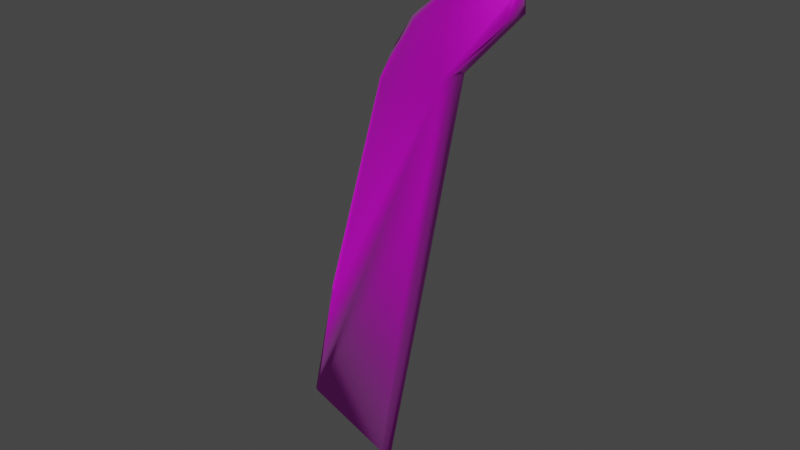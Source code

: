 # Source: emptyRudderb.blend  (saved by Blender 2.93.21; exported with 4.5.12 LTS)
import bpy
from mathutils import Matrix  # noqa: F401  (used for matrix-valued properties, if any)

bpy.ops.wm.read_factory_settings(use_empty=True)
scene = bpy.context.scene
scene.name = 'Scene'

# ---- collections
col_collection = bpy.data.collections.new('Collection'); scene.collection.children.link(col_collection)

# ---- images (referenced by path relative to the original .blend; pixels are not part of the script)
import os
ASSET_DIR = os.environ.get("B2B_ASSET_DIR", "")  # directory of the original .blend (textures are referenced by path, not embedded)
HERE = os.path.dirname(os.path.abspath(__file__))  # packed textures are extracted next to this script under _unpacked/

def load_image(name, relpath, width, height, colorspace="sRGB"):
    """Load a texture the original file referenced (path relative to the .blend, or extracted next to this script)."""
    p = next((c for c in (os.path.join(HERE, relpath), os.path.join(ASSET_DIR, relpath)) if relpath and os.path.exists(c)), "")
    if p:
        img = bpy.data.images.load(p, check_existing=True)
        img.name = name
    else:  # same state as the original file: an image datablock whose file is absent (Cycles renders it pink)
        img = bpy.data.images.new(name, width, height)
        img.source = "FILE"
        img.filepath = "//" + (relpath or name)
    img.colorspace_settings.name = colorspace
    return img
img_lysanderpaintyellow_png_001 = load_image('LysanderPaintYellow.png.001', 'LysanderPaintYellow.png', 1024, 1024, 'sRGB')

# ---- materials (node trees are filled in below, after node groups)
mat_bcatp_lysander = bpy.data.materials.new('BCATP_Lysander')
mat_bcatp_lysander.use_transparent_shadow = False

# ---- material node trees
mat_bcatp_lysander.use_nodes = True; mat_bcatp_lysander.node_tree.nodes.clear()
_N = mat_bcatp_lysander.node_tree.nodes; _L = mat_bcatp_lysander.node_tree.links
n0 = _N.new('ShaderNodeBsdfPrincipled'); n0.name = 'Principled BSDF'; n0.location = (10, 300)
n0.distribution = 'GGX'
n0.subsurface_method = 'BURLEY'
n0.inputs[1].default_value = 0.5809
n0.inputs[2].default_value = 0.4706
n0.inputs[3].default_value = 1.45
n0.inputs[13].default_value = 0.7647
n0.inputs[19].default_value = 0.04779
n0.inputs[24].default_value = 0.03382
n0.inputs[27].default_value = (0.0, 0.0, 0.0, 1.0)
n0.inputs[28].default_value = 1.0
n1 = _N.new('ShaderNodeOutputMaterial'); n1.name = 'Material Output'; n1.location = (300, 300)
n2 = _N.new('ShaderNodeTexImage'); n2.name = 'Image Texture'; n2.location = (-280, 280)
n2.image = img_lysanderpaintyellow_png_001
n3 = _N.new('ShaderNodeMix'); n3.name = 'Mix'; n3.location = (-260, 180)
n3.data_type = 'RGBA'
n3.inputs[0].default_value = 0.5809
n3.inputs[7].default_value = (1.0, 1.0, 1.0, 1.0)
n4 = _N.new('ShaderNodeMix'); n4.name = 'Mix.001'; n4.location = (-160, 180)
n4.data_type = 'RGBA'
n4.inputs[0].default_value = 0.1985
n4.inputs[6].default_value = (1.0, 1.0, 1.0, 1.0)
_L.new(n0.outputs[0], n1.inputs[0])
_L.new(n2.outputs[0], n0.inputs[0])
_L.new(n2.outputs[0], n3.inputs[6])
_L.new(n3.outputs[2], n4.inputs[7])
_L.new(n4.outputs[2], n0.inputs[14])
n1.is_active_output = True

# ---- world
world_world = bpy.data.worlds.new('World'); scene.world = world_world
world_world.use_nodes = True; world_world.node_tree.nodes.clear()
_N = world_world.node_tree.nodes; _L = world_world.node_tree.links
n0 = _N.new('ShaderNodeOutputWorld'); n0.name = 'World Output'; n0.location = (300, 300)
n1 = _N.new('ShaderNodeBackground'); n1.name = 'Background'; n1.location = (10, 300)
n1.inputs[0].default_value = (0.05088, 0.05088, 0.05088, 1.0)
_L.new(n1.outputs[0], n0.inputs[0])
n0.is_active_output = True
world_world.color = (0.05088, 0.05088, 0.05088)
world_world.use_sun_shadow = False
world_world.sun_shadow_jitter_overblur = 0.0

# ---- meshes
me_rudder = bpy.data.meshes.new('rudder')
me_rudder.from_pydata([(-0.01074, 0.05613, -0.6261), (-0.4837, -0.005835, -0.8218), (-0.03795, 0.06727, -0.03961), (-0.4145, -0.007718, 0.3727), (-0.04865, 0.06453, 0.5599), (0.1746, 0.05244, 0.9171), (0.1713, 0.02602, 1.003), (-0.04794, -0.06331, 0.5585), (-0.1503, -0.002283, 0.8663), (-0.2819, 0.001735, 0.6865), (0.01278, 0.03632, -1.477), (0.01317, -0.02455, -1.475), (-0.4954, -0.004696, -1.496), (-0.0376, -0.05584, -0.03978), (0.008524, -0.006373, 0.9901), (-0.4783, 0.007241, -0.8146), (-0.3893, 0.003138, 0.3635), (-0.4958, 0.007299, -1.496), (-0.4838, 0.0014, -0.8241), (-0.39, -0.01874, 0.3643), (0.1731, -0.03541, 1.002), (-0.2775, -0.01652, 0.6893), (-0.1497, -0.02045, 0.8664), (0.1754, -0.06216, 0.915), (-0.3649, -0.007802, 0.5456), (-0.5086, 0.001182, -0.82), (-0.5086, 0.001182, -0.82), (-0.5135, 0.001108, -1.496), (-0.1503, -0.01063, 0.8902), (0.1697, -0.005485, 1.043), (-0.4145, -0.007718, 0.3727), (-0.2991, -0.007824, 0.7063), (0.04385, 0.005911, -1.476), (-0.0195, 0.0004853, 0.5996), (0.175, -0.004859, 0.9161), (0.03416, -0.009315, -1.475), (-0.02807, -0.03141, 0.5791), (0.03397, 0.02112, -1.476), (-0.02843, 0.03251, 0.5798)], [], [(15, 26, 3, 16), (9, 16, 3, 24, 31), (15, 17, 27, 26), (35, 36, 7, 13, 11), (26, 25, 30, 3), (11, 13, 7, 23, 20, 22, 21, 19, 18, 1, 12), (1, 18, 25, 26), (12, 1, 26, 27), (22, 20, 29, 14, 28), (19, 21, 31, 24, 30), (18, 19, 30, 25), (21, 22, 28, 31), (6, 8, 28, 14, 29), (8, 9, 31, 28), (33, 34, 23, 7, 36), (6, 29, 20, 23, 34, 5), (8, 6, 5, 4, 2, 0, 10, 17, 15, 16, 9), (27, 17, 10, 37, 32, 35, 11, 12), (4, 5, 34, 33, 38), (37, 38, 33, 32), (32, 33, 36, 35), (2, 4, 38, 37, 10, 0)])
me_rudder.polygons.foreach_set('use_smooth', [True] * 22)
_uv = me_rudder.uv_layers.new(name='UVMap')
_uv.uv.foreach_set('vector', [0.2453, 0.5911, 0.2454, 0.5924, 0.1791, 0.5726, 0.1789, 0.5715, 0.1626, 0.561, 0.1789, 0.5715, 0.1791, 0.5726, 0.3473, 0.03837, 0.1614, 0.5611, 0.2453, 0.5911, 0.2721, 0.5955, 0.2717, 0.5967, 0.2454, 0.5924, 0.4126, 0.171, 0.3041, 0.1812, 0.3479, 0.05915, 0.3534, 0.05555, 0.4564, 0.03995, 0.5013, 0.557, 0.5013, 0.557, 0.5013, 0.557, 0.5013, 0.557, 0.4564, 0.03995, 0.3534, 0.05555, 0.3479, 0.05915, 0.3298, 0.07714, 0.3263, 0.07723, 0.3311, 0.05676, 0.3396, 0.04534, 0.3568, 0.03422, 0.4225, 0.01465, 0.4224, 0.01467, 0.448, 0.01037, 0.4224, 0.01467, 0.4225, 0.01465, 0.4224, 0.01291, 0.4224, 0.01291, 0.448, 0.01037, 0.4224, 0.01467, 0.4224, 0.01291, 0.4488, 0.008694, 0.3311, 0.05676, 0.3263, 0.07723, 0.3241, 0.07898, 0.3268, 0.0675, 0.3296, 0.05602, 0.3568, 0.03422, 0.3396, 0.04534, 0.3384, 0.04408, 0.3473, 0.03837, 0.3561, 0.03265, 0.4225, 0.01465, 0.3568, 0.03422, 0.3561, 0.03265, 0.4224, 0.01291, 0.3396, 0.04534, 0.3311, 0.05676, 0.3296, 0.05602, 0.3384, 0.04408, 0.1472, 0.5272, 0.0, 0.0, 0.3296, 0.05602, 0.3268, 0.0675, 0.3241, 0.07898, 0.0, 0.0, 0.1626, 0.561, 0.3384, 0.04408, 0.3296, 0.05602, 0.2604, 0.3032, 0.2416, 0.3022, 0.3298, 0.07714, 0.3479, 0.05915, 0.3041, 0.1812, 0.1472, 0.5272, 0.3241, 0.07898, 0.3263, 0.07723, 0.3298, 0.07714, 0.2416, 0.3022, 0.1533, 0.5273, 0.0, 0.0, 0.1472, 0.5272, 0.1533, 0.5273, 0.1729, 0.5474, 0.2063, 0.5522, 0.2396, 0.557, 0.2812, 0.564, 0.2721, 0.5955, 0.2453, 0.5911, 0.1789, 0.5715, 0.1626, 0.561, 0.2717, 0.5967, 0.2721, 0.5955, 0.2812, 0.564, 0.325, 0.433, 0.3688, 0.302, 0.4126, 0.171, 0.4564, 0.03995, 0.448, 0.01037, 0.1729, 0.5474, 0.1533, 0.5273, 0.2416, 0.3022, 0.2604, 0.3032, 0.2167, 0.4253, 0.325, 0.433, 0.2167, 0.4253, 0.2604, 0.3032, 0.3688, 0.302, 0.3688, 0.302, 0.2604, 0.3032, 0.3041, 0.1812, 0.4126, 0.171, 0.2063, 0.5522, 0.1729, 0.5474, 0.2167, 0.4253, 0.325, 0.433, 0.2812, 0.564, 0.2396, 0.557])
_ca = me_rudder.color_attributes.new('Col', 'BYTE_COLOR', 'CORNER')
_ca.data.foreach_set('color', [1.0, 1.0, 1.0, 1.0, 1.0, 1.0, 1.0, 1.0, 1.0, 1.0, 1.0, 1.0, 1.0, 1.0, 1.0, 1.0, 1.0, 1.0, 1.0, 1.0, 1.0, 1.0, 1.0, 1.0, 1.0, 1.0, 1.0, 1.0, 1.0, 1.0, 1.0, 1.0, 1.0, 1.0, 1.0, 1.0, 1.0, 1.0, 1.0, 1.0, 1.0, 1.0, 1.0, 1.0, 1.0, 1.0, 1.0, 1.0, 1.0, 1.0, 1.0, 1.0, 1.0, 1.0, 1.0, 1.0, 1.0, 1.0, 1.0, 1.0, 1.0, 1.0, 1.0, 1.0, 1.0, 1.0, 1.0, 1.0, 1.0, 1.0, 1.0, 1.0, 1.0, 1.0, 1.0, 1.0, 1.0, 1.0, 1.0, 1.0, 1.0, 1.0, 1.0, 1.0, 1.0, 1.0, 1.0, 1.0, 1.0, 1.0, 1.0, 1.0, 1.0, 1.0, 1.0, 1.0, 1.0, 1.0, 1.0, 1.0, 1.0, 1.0, 1.0, 1.0, 1.0, 1.0, 1.0, 1.0, 1.0, 1.0, 1.0, 1.0, 1.0, 1.0, 1.0, 1.0, 1.0, 1.0, 1.0, 1.0, 1.0, 1.0, 1.0, 1.0, 1.0, 1.0, 1.0, 1.0, 1.0, 1.0, 1.0, 1.0, 1.0, 1.0, 1.0, 1.0, 1.0, 1.0, 1.0, 1.0, 1.0, 1.0, 1.0, 1.0, 1.0, 1.0, 1.0, 1.0, 1.0, 1.0, 1.0, 1.0, 1.0, 1.0, 1.0, 1.0, 1.0, 1.0, 1.0, 1.0, 1.0, 1.0, 1.0, 1.0, 1.0, 1.0, 1.0, 1.0, 1.0, 1.0, 1.0, 1.0, 1.0, 1.0, 1.0, 1.0, 1.0, 1.0, 1.0, 1.0, 1.0, 1.0, 1.0, 1.0, 1.0, 1.0, 1.0, 1.0, 1.0, 1.0, 1.0, 1.0, 1.0, 1.0, 1.0, 1.0, 1.0, 1.0, 1.0, 1.0, 1.0, 1.0, 1.0, 1.0, 1.0, 1.0, 1.0, 1.0, 1.0, 1.0, 1.0, 1.0, 1.0, 1.0, 1.0, 1.0, 1.0, 1.0, 1.0, 1.0, 1.0, 1.0, 1.0, 1.0, 1.0, 1.0, 1.0, 1.0, 1.0, 1.0, 1.0, 1.0, 1.0, 1.0, 1.0, 1.0, 1.0, 1.0, 1.0, 1.0, 1.0, 1.0, 1.0, 1.0, 1.0, 1.0, 1.0, 1.0, 1.0, 1.0, 1.0, 1.0, 1.0, 1.0, 1.0, 1.0, 1.0, 1.0, 1.0, 1.0, 1.0, 1.0, 1.0, 1.0, 1.0, 1.0, 1.0, 1.0, 1.0, 1.0, 1.0, 1.0, 1.0, 1.0, 1.0, 1.0, 1.0, 1.0, 1.0, 1.0, 1.0, 1.0, 1.0, 1.0, 1.0, 1.0, 1.0, 1.0, 1.0, 1.0, 1.0, 1.0, 1.0, 1.0, 1.0, 1.0, 1.0, 1.0, 1.0, 1.0, 1.0, 1.0, 1.0, 1.0, 1.0, 1.0, 1.0, 1.0, 1.0, 1.0, 1.0, 1.0, 1.0, 1.0, 1.0, 1.0, 1.0, 1.0, 1.0, 1.0, 1.0, 1.0, 1.0, 1.0, 1.0, 1.0, 1.0, 1.0, 1.0, 1.0, 1.0, 1.0, 1.0, 1.0, 1.0, 1.0, 1.0, 1.0, 1.0, 1.0, 1.0, 1.0, 1.0, 1.0, 1.0, 1.0, 1.0, 1.0, 1.0, 1.0, 1.0, 1.0, 1.0, 1.0, 1.0, 1.0, 1.0, 1.0, 1.0, 1.0, 1.0, 1.0, 1.0, 1.0, 1.0, 1.0, 1.0, 1.0, 1.0, 1.0, 1.0, 1.0, 1.0, 1.0, 1.0, 1.0, 1.0, 1.0, 1.0, 1.0, 1.0, 1.0, 1.0, 1.0, 1.0, 1.0, 1.0, 1.0, 1.0, 1.0, 1.0, 1.0, 1.0, 1.0, 1.0, 1.0, 1.0, 1.0, 1.0, 1.0, 1.0, 1.0, 1.0, 1.0, 1.0, 1.0, 1.0, 1.0, 1.0, 1.0, 1.0, 1.0, 1.0, 1.0, 1.0, 1.0, 1.0, 1.0, 1.0, 1.0, 1.0, 1.0, 1.0, 1.0, 1.0, 1.0, 1.0, 1.0, 1.0, 1.0, 1.0, 1.0, 1.0, 1.0, 1.0, 1.0, 1.0, 1.0, 1.0, 1.0, 1.0, 1.0, 1.0, 1.0, 1.0, 1.0, 1.0, 1.0, 1.0, 1.0, 1.0, 1.0, 1.0, 1.0, 1.0, 1.0, 1.0, 1.0, 1.0, 1.0, 1.0, 1.0, 1.0, 1.0, 1.0, 1.0, 1.0, 1.0])
me_rudder.materials.append(mat_bcatp_lysander)
me_rudder.use_remesh_fix_poles = True
me_rudder.use_remesh_preserve_attributes = False
me_rudder.update()

# ---- objects
ob_emptyrudder = bpy.data.objects.new('emptyRudder', None)
ob_rudder = bpy.data.objects.new('Rudder', me_rudder)

# ---- transforms, parenting, visibility, modifiers, constraints
ob_emptyrudder.location = (0.0, 0.0, 0.0)
ob_emptyrudder.rotation_euler = (0.0, 0.2245, -0.1131)
ob_rudder.parent = ob_emptyrudder
ob_rudder.location = (0.0, 0.0, 0.0)
_vg = ob_rudder.vertex_groups.new(name='Elevators')

# ---- collection membership
col_collection.objects.link(ob_emptyrudder)
col_collection.objects.link(ob_rudder)

# ---- scene / render settings (as saved in the file)
scene.frame_start = 1; scene.frame_end = 40; scene.frame_set(13)
scene.render.engine = 'BLENDER_EEVEE_NEXT'
scene.cycles.use_denoising = False
scene.cycles.samples = 128
scene.cycles.sampling_pattern = 'TABULATED_SOBOL'
scene.cycles.use_adaptive_sampling = False
scene.cycles.use_light_tree = False
scene.view_settings.view_transform = 'Filmic'
bpy.context.view_layer.update()

# ---- added for rendering (the .blend has no active camera and no usable light): camera, sun
cam_auto = bpy.data.cameras.new('AutoCamera')
cam_auto.lens = 50.0
cam_auto.sensor_width = 36.0
cam_auto.clip_end = 1000.0
ob_auto_camera = bpy.data.objects.new('AutoCamera', cam_auto)
scene.collection.objects.link(ob_auto_camera)
ob_auto_camera.location = (2.48897, -3.21689, 1.97881)
ob_auto_camera.rotation_euler = (1.09748, -7.21219e-08, 0.694738)
scene.camera = ob_auto_camera
light_auto_sun = bpy.data.lights.new('AutoSun', 'SUN')
light_auto_sun.energy = 3.0
light_auto_sun.angle = 0.0523599
ob_auto_sun = bpy.data.objects.new('AutoSun', light_auto_sun)
scene.collection.objects.link(ob_auto_sun)
ob_auto_sun.rotation_euler = (0.872665, 0.174533, 0.523599)
bpy.context.view_layer.update()
